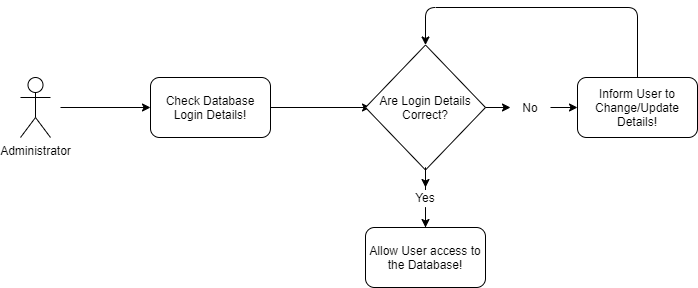

The diagram above was exported from draw.io. Its source (the exported page's mxGraphModel, read from the mxfile embedded in the PNG):
<mxGraphModel dx="1422" dy="772" grid="1" gridSize="10" guides="1" tooltips="1" connect="1" arrows="1" fold="1" page="1" pageScale="1" pageWidth="827" pageHeight="1169" math="0" shadow="0">
  <root>
    <mxCell id="0" />
    <mxCell id="1" parent="0" />
    <mxCell id="AwZahHR_wF9JQgmeXg97-1" value="Administrator" style="shape=umlActor;verticalLabelPosition=bottom;labelBackgroundColor=#ffffff;verticalAlign=top;html=1;outlineConnect=0;" parent="1" vertex="1">
      <mxGeometry x="270" y="330" width="30" height="60" as="geometry" />
    </mxCell>
    <mxCell id="AwZahHR_wF9JQgmeXg97-2" value="" style="endArrow=classic;html=1;" parent="1" edge="1">
      <mxGeometry width="50" height="50" relative="1" as="geometry">
        <mxPoint x="310" y="360" as="sourcePoint" />
        <mxPoint x="400" y="360" as="targetPoint" />
      </mxGeometry>
    </mxCell>
    <mxCell id="AwZahHR_wF9JQgmeXg97-4" value="Check Database Login Details!" style="rounded=1;whiteSpace=wrap;html=1;" parent="1" vertex="1">
      <mxGeometry x="400" y="330" width="120" height="60" as="geometry" />
    </mxCell>
    <mxCell id="AwZahHR_wF9JQgmeXg97-5" value="" style="endArrow=classic;html=1;exitX=1;exitY=0.5;exitDx=0;exitDy=0;" parent="1" source="AwZahHR_wF9JQgmeXg97-4" edge="1">
      <mxGeometry width="50" height="50" relative="1" as="geometry">
        <mxPoint x="560" y="400" as="sourcePoint" />
        <mxPoint x="620" y="360" as="targetPoint" />
      </mxGeometry>
    </mxCell>
    <mxCell id="AwZahHR_wF9JQgmeXg97-8" value="" style="edgeStyle=orthogonalEdgeStyle;rounded=0;orthogonalLoop=1;jettySize=auto;html=1;" parent="1" source="AwZahHR_wF9JQgmeXg97-15" edge="1">
      <mxGeometry relative="1" as="geometry">
        <mxPoint x="675" y="480" as="targetPoint" />
      </mxGeometry>
    </mxCell>
    <mxCell id="AwZahHR_wF9JQgmeXg97-11" value="" style="edgeStyle=orthogonalEdgeStyle;rounded=0;orthogonalLoop=1;jettySize=auto;html=1;entryX=0;entryY=0.5;entryDx=0;entryDy=0;" parent="1" source="AwZahHR_wF9JQgmeXg97-17" edge="1" target="AwZahHR_wF9JQgmeXg97-12">
      <mxGeometry relative="1" as="geometry">
        <mxPoint x="810" y="360" as="targetPoint" />
      </mxGeometry>
    </mxCell>
    <mxCell id="AwZahHR_wF9JQgmeXg97-6" value="Are Login Details Correct?" style="rhombus;whiteSpace=wrap;html=1;" parent="1" vertex="1">
      <mxGeometry x="615" y="297.5" width="120" height="125" as="geometry" />
    </mxCell>
    <mxCell id="AwZahHR_wF9JQgmeXg97-9" value="Allow User access to the Database!" style="rounded=1;whiteSpace=wrap;html=1;" parent="1" vertex="1">
      <mxGeometry x="615" y="480" width="120" height="60" as="geometry" />
    </mxCell>
    <mxCell id="AwZahHR_wF9JQgmeXg97-12" value="Inform User to Change/Update Details!" style="rounded=1;whiteSpace=wrap;html=1;" parent="1" vertex="1">
      <mxGeometry x="827" y="330" width="120" height="60" as="geometry" />
    </mxCell>
    <mxCell id="AwZahHR_wF9JQgmeXg97-15" value="Yes" style="text;html=1;strokeColor=none;fillColor=none;align=center;verticalAlign=middle;whiteSpace=wrap;rounded=0;" parent="1" vertex="1">
      <mxGeometry x="655" y="440" width="40" height="20" as="geometry" />
    </mxCell>
    <mxCell id="AwZahHR_wF9JQgmeXg97-16" value="" style="edgeStyle=orthogonalEdgeStyle;rounded=0;orthogonalLoop=1;jettySize=auto;html=1;" parent="1" source="AwZahHR_wF9JQgmeXg97-6" target="AwZahHR_wF9JQgmeXg97-15" edge="1">
      <mxGeometry relative="1" as="geometry">
        <mxPoint x="675" y="415" as="sourcePoint" />
        <mxPoint x="675" y="480" as="targetPoint" />
      </mxGeometry>
    </mxCell>
    <mxCell id="AwZahHR_wF9JQgmeXg97-17" value="No" style="text;html=1;strokeColor=none;fillColor=none;align=center;verticalAlign=middle;whiteSpace=wrap;rounded=0;" parent="1" vertex="1">
      <mxGeometry x="760" y="350" width="40" height="20" as="geometry" />
    </mxCell>
    <mxCell id="AwZahHR_wF9JQgmeXg97-18" value="" style="edgeStyle=orthogonalEdgeStyle;rounded=0;orthogonalLoop=1;jettySize=auto;html=1;" parent="1" source="AwZahHR_wF9JQgmeXg97-6" target="AwZahHR_wF9JQgmeXg97-17" edge="1">
      <mxGeometry relative="1" as="geometry">
        <mxPoint x="730" y="360" as="sourcePoint" />
        <mxPoint x="810" y="360" as="targetPoint" />
      </mxGeometry>
    </mxCell>
    <mxCell id="HNePFBbHy6dvm2ZOgVTX-2" value="" style="endArrow=classic;html=1;entryX=0.5;entryY=0;entryDx=0;entryDy=0;exitX=0.5;exitY=0;exitDx=0;exitDy=0;" edge="1" parent="1" source="AwZahHR_wF9JQgmeXg97-12" target="AwZahHR_wF9JQgmeXg97-6">
      <mxGeometry width="50" height="50" relative="1" as="geometry">
        <mxPoint x="860" y="290" as="sourcePoint" />
        <mxPoint x="910" y="240" as="targetPoint" />
        <Array as="points">
          <mxPoint x="887" y="260" />
          <mxPoint x="675" y="260" />
        </Array>
      </mxGeometry>
    </mxCell>
  </root>
</mxGraphModel>